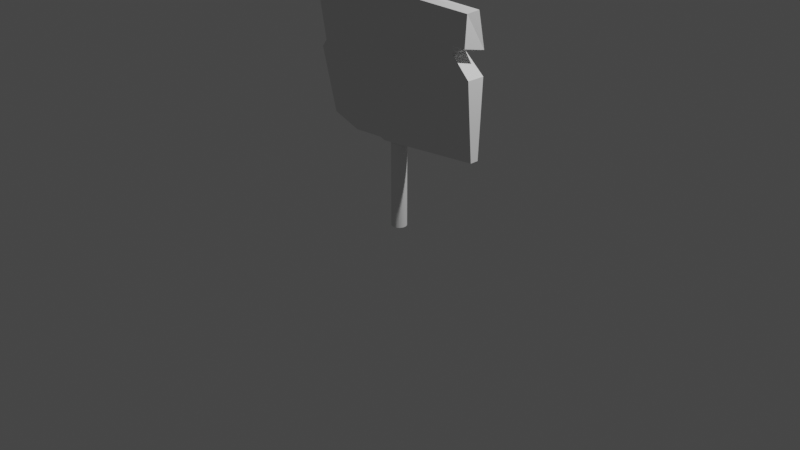# Source: badSign.blend  (saved by Blender 2.90.8; exported with 4.5.12 LTS)
import bpy
from mathutils import Matrix  # noqa: F401  (used for matrix-valued properties, if any)

bpy.ops.wm.read_factory_settings(use_empty=True)
scene = bpy.context.scene
scene.name = 'Scene'

# ---- collections
col_collection = bpy.data.collections.new('Collection'); scene.collection.children.link(col_collection)

# ---- world
world_world = bpy.data.worlds.new('World'); scene.world = world_world
world_world.use_nodes = True; world_world.node_tree.nodes.clear()
_N = world_world.node_tree.nodes; _L = world_world.node_tree.links
n0 = _N.new('ShaderNodeOutputWorld'); n0.name = 'World Output'; n0.location = (300, 300)
n1 = _N.new('ShaderNodeBackground'); n1.name = 'Background'; n1.location = (10, 300)
n1.inputs[0].default_value = (0.05088, 0.05088, 0.05088, 1.0)
_L.new(n1.outputs[0], n0.inputs[0])
n0.is_active_output = True
world_world.color = (0.05088, 0.05088, 0.05088)
world_world.use_sun_shadow = False
world_world.sun_shadow_jitter_overblur = 0.0

# ---- cameras
cam_camera = bpy.data.cameras.new('Camera')
cam_camera.clip_end = 100.0
cam_camera.ortho_scale = 7.314

# ---- lights
light_light = bpy.data.lights.new('Light', 'POINT')
light_light.transmission_factor = 0.0
light_light.energy = 1000.0
light_light.shadow_soft_size = 0.1
light_light.shadow_maximum_resolution = 0.006
light_light.use_absolute_resolution = True

# ---- meshes
me_cylinder = bpy.data.meshes.new('Cylinder')
me_cylinder.from_pydata([(0.0, 1.0, -1.0), (0.0, 1.0, 1.0), (0.1951, 0.9808, -1.0), (0.1951, 0.9808, 1.0), (0.3827, 0.9239, -1.0), (0.3827, 0.9239, 1.0), (0.5556, 0.8315, -1.0), (0.5556, 0.8315, 1.0), (0.7071, 0.7071, -1.0), (0.7071, 0.7071, 1.0), (0.8315, 0.5556, -1.0), (0.8315, 0.5556, 1.0), (0.9239, 0.3827, -1.0), (0.9239, 0.3827, 1.0), (0.9808, 0.1951, -1.0), (0.9808, 0.1951, 1.0), (1.0, 7.55e-08, -1.0), (1.0, 7.55e-08, 1.0), (0.9808, -0.1951, -1.0), (0.9808, -0.1951, 1.0), (0.9239, -0.3827, -1.0), (0.9239, -0.3827, 1.0), (0.8315, -0.5556, -1.0), (0.8315, -0.5556, 1.0), (0.7071, -0.7071, -1.0), (0.7071, -0.7071, 1.0), (0.5556, -0.8315, -1.0), (0.5556, -0.8315, 1.0), (0.3827, -0.9239, -1.0), (0.3827, -0.9239, 1.0), (0.1951, -0.9808, -1.0), (0.1951, -0.9808, 1.0), (-3.258e-07, -1.0, -1.0), (-3.258e-07, -1.0, 1.0), (-0.1951, -0.9808, -1.0), (-0.1951, -0.9808, 1.0), (-0.3827, -0.9239, -1.0), (-0.3827, -0.9239, 1.0), (-0.5556, -0.8315, -1.0), (-0.5556, -0.8315, 1.0), (-0.7071, -0.7071, -1.0), (-0.7071, -0.7071, 1.0), (-0.8315, -0.5556, -1.0), (-0.8315, -0.5556, 1.0), (-0.9239, -0.3827, -1.0), (-0.9239, -0.3827, 1.0), (-0.9808, -0.1951, -1.0), (-0.9808, -0.1951, 1.0), (-1.0, 9.656e-07, -1.0), (-1.0, 9.656e-07, 1.0), (-0.9808, 0.1951, -1.0), (-0.9808, 0.1951, 1.0), (-0.9239, 0.3827, -1.0), (-0.9239, 0.3827, 1.0), (-0.8315, 0.5556, -1.0), (-0.8315, 0.5556, 1.0), (-0.7071, 0.7071, -1.0), (-0.7071, 0.7071, 1.0), (-0.5556, 0.8315, -1.0), (-0.5556, 0.8315, 1.0), (-0.3827, 0.9239, -1.0), (-0.3827, 0.9239, 1.0), (-0.1951, 0.9808, -1.0), (-0.1951, 0.9808, 1.0)], [], [(0, 1, 3, 2), (2, 3, 5, 4), (4, 5, 7, 6), (6, 7, 9, 8), (8, 9, 11, 10), (10, 11, 13, 12), (12, 13, 15, 14), (14, 15, 17, 16), (16, 17, 19, 18), (18, 19, 21, 20), (20, 21, 23, 22), (22, 23, 25, 24), (24, 25, 27, 26), (26, 27, 29, 28), (28, 29, 31, 30), (30, 31, 33, 32), (32, 33, 35, 34), (34, 35, 37, 36), (36, 37, 39, 38), (38, 39, 41, 40), (40, 41, 43, 42), (42, 43, 45, 44), (44, 45, 47, 46), (46, 47, 49, 48), (48, 49, 51, 50), (50, 51, 53, 52), (52, 53, 55, 54), (54, 55, 57, 56), (56, 57, 59, 58), (58, 59, 61, 60), (3, 1, 63, 61, 59, 57, 55, 53, 51, 49, 47, 45, 43, 41, 39, 37, 35, 33, 31, 29, 27, 25, 23, 21, 19, 17, 15, 13, 11, 9, 7, 5), (60, 61, 63, 62), (62, 63, 1, 0), (0, 2, 4, 6, 8, 10, 12, 14, 16, 18, 20, 22, 24, 26, 28, 30, 32, 34, 36, 38, 40, 42, 44, 46, 48, 50, 52, 54, 56, 58, 60, 62)])
_uv = me_cylinder.uv_layers.new(name='UVMap')
_uv.uv.foreach_set('vector', [1.0, 0.5, 1.0, 1.0, 0.9688, 1.0, 0.9688, 0.5, 0.9688, 0.5, 0.9688, 1.0, 0.9375, 1.0, 0.9375, 0.5, 0.9375, 0.5, 0.9375, 1.0, 0.9062, 1.0, 0.9062, 0.5, 0.9062, 0.5, 0.9062, 1.0, 0.875, 1.0, 0.875, 0.5, 0.875, 0.5, 0.875, 1.0, 0.8438, 1.0, 0.8438, 0.5, 0.8438, 0.5, 0.8438, 1.0, 0.8125, 1.0, 0.8125, 0.5, 0.8125, 0.5, 0.8125, 1.0, 0.7812, 1.0, 0.7812, 0.5, 0.7812, 0.5, 0.7812, 1.0, 0.75, 1.0, 0.75, 0.5, 0.75, 0.5, 0.75, 1.0, 0.7188, 1.0, 0.7188, 0.5, 0.7188, 0.5, 0.7188, 1.0, 0.6875, 1.0, 0.6875, 0.5, 0.6875, 0.5, 0.6875, 1.0, 0.6562, 1.0, 0.6562, 0.5, 0.6562, 0.5, 0.6562, 1.0, 0.625, 1.0, 0.625, 0.5, 0.625, 0.5, 0.625, 1.0, 0.5938, 1.0, 0.5938, 0.5, 0.5938, 0.5, 0.5938, 1.0, 0.5625, 1.0, 0.5625, 0.5, 0.5625, 0.5, 0.5625, 1.0, 0.5312, 1.0, 0.5312, 0.5, 0.5312, 0.5, 0.5312, 1.0, 0.5, 1.0, 0.5, 0.5, 0.5, 0.5, 0.5, 1.0, 0.4688, 1.0, 0.4688, 0.5, 0.4688, 0.5, 0.4688, 1.0, 0.4375, 1.0, 0.4375, 0.5, 0.4375, 0.5, 0.4375, 1.0, 0.4062, 1.0, 0.4062, 0.5, 0.4062, 0.5, 0.4062, 1.0, 0.375, 1.0, 0.375, 0.5, 0.375, 0.5, 0.375, 1.0, 0.3438, 1.0, 0.3438, 0.5, 0.3438, 0.5, 0.3438, 1.0, 0.3125, 1.0, 0.3125, 0.5, 0.3125, 0.5, 0.3125, 1.0, 0.2812, 1.0, 0.2812, 0.5, 0.2812, 0.5, 0.2812, 1.0, 0.25, 1.0, 0.25, 0.5, 0.25, 0.5, 0.25, 1.0, 0.2188, 1.0, 0.2188, 0.5, 0.2188, 0.5, 0.2188, 1.0, 0.1875, 1.0, 0.1875, 0.5, 0.1875, 0.5, 0.1875, 1.0, 0.1562, 1.0, 0.1562, 0.5, 0.1562, 0.5, 0.1562, 1.0, 0.125, 1.0, 0.125, 0.5, 0.125, 0.5, 0.125, 1.0, 0.09375, 1.0, 0.09375, 0.5, 0.09375, 0.5, 0.09375, 1.0, 0.0625, 1.0, 0.0625, 0.5, 0.2968, 0.4854, 0.25, 0.49, 0.2032, 0.4854, 0.1582, 0.4717, 0.1167, 0.4496, 0.08029, 0.4197, 0.05045, 0.3833, 0.02827, 0.3418, 0.01461, 0.2968, 0.01, 0.25, 0.01461, 0.2032, 0.02827, 0.1582, 0.05045, 0.1167, 0.08029, 0.08029, 0.1167, 0.05045, 0.1582, 0.02827, 0.2032, 0.01461, 0.25, 0.01, 0.2968, 0.01461, 0.3418, 0.02827, 0.3833, 0.05045, 0.4197, 0.08029, 0.4496, 0.1167, 0.4717, 0.1582, 0.4854, 0.2032, 0.49, 0.25, 0.4854, 0.2968, 0.4717, 0.3418, 0.4496, 0.3833, 0.4197, 0.4197, 0.3833, 0.4496, 0.3418, 0.4717, 0.0625, 0.5, 0.0625, 1.0, 0.03125, 1.0, 0.03125, 0.5, 0.03125, 0.5, 0.03125, 1.0, 0.0, 1.0, 0.0, 0.5, 0.75, 0.49, 0.7968, 0.4854, 0.8418, 0.4717, 0.8833, 0.4496, 0.9197, 0.4197, 0.9496, 0.3833, 0.9717, 0.3418, 0.9854, 0.2968, 0.99, 0.25, 0.9854, 0.2032, 0.9717, 0.1582, 0.9496, 0.1167, 0.9197, 0.08029, 0.8833, 0.05045, 0.8418, 0.02827, 0.7968, 0.01461, 0.75, 0.01, 0.7032, 0.01461, 0.6582, 0.02827, 0.6167, 0.05045, 0.5803, 0.08029, 0.5504, 0.1167, 0.5283, 0.1582, 0.5146, 0.2032, 0.51, 0.25, 0.5146, 0.2968, 0.5283, 0.3418, 0.5504, 0.3833, 0.5803, 0.4197, 0.6167, 0.4496, 0.6582, 0.4717, 0.7032, 0.4854])
me_cylinder.use_remesh_fix_poles = True
me_cylinder.use_remesh_preserve_attributes = False
me_cylinder.use_mirror_vertex_groups = False
me_cylinder.update()
me_cube_001 = bpy.data.meshes.new('Cube.001')
me_cube_001.from_pydata([(-0.9001, -0.03728, -0.9139), (-1.0, -0.1652, 1.0), (-0.9001, 0.02427, -0.9139), (-1.0, -0.03593, 1.0), (0.9662, -0.004931, -0.9297), (0.9531, -0.09279, 0.9632), (0.9662, 0.0856, -0.9297), (1.0, 0.006714, 1.0), (-1.0, -0.1062, 0.0), (-1.0, 0.0856, 0.0), (1.0, 0.0856, 0.1722), (1.0, -0.1062, 0.1722), (-1.0, -0.1062, 0.5), (-1.0, 0.0856, 0.5), (1.0, 0.0856, 0.5), (0.9457, -0.1062, 0.5454), (-0.09344, 0.0856, -1.0), (-0.4133, 0.0856, 1.0), (-0.09344, -0.1062, -1.0), (-0.4133, -0.1062, 1.0), (0.0, -0.1062, 0.0), (0.0, 0.0856, 0.0), (0.0, -0.1062, 0.5), (0.0, 0.0856, 0.5), (-0.9413, 0.0856, 0.1045), (0.7735, 0.0856, 0.4263), (0.7735, -0.07906, 0.4263), (-0.9413, -0.1062, 0.1045), (0.0, 0.0856, 0.25), (0.0, -0.07906, 0.25), (-0.5, 0.0856, -1.0), (-0.5, -0.1062, 1.0), (-0.5, -0.1062, 0.0), (-0.5, -0.1062, 0.5), (-0.5, 0.0856, 1.0), (-0.5, -0.1062, -1.0), (-0.5, 0.0856, 0.0), (-0.5, 0.0856, 0.5), (-0.5, 0.0856, 0.25), (-0.5, -0.1062, 0.25), (-0.4574, 0.0856, 0.8549), (-0.1538, -0.1062, -0.9736), (-0.25, 0.0856, 0.0), (-0.25, 0.0856, 0.5), (-0.25, 0.0856, 0.25), (-0.1538, 0.0856, -0.9736), (-0.4574, -0.1062, 0.8549), (-0.25, -0.1062, 0.0), (-0.25, -0.1062, 0.5), (-0.25, -0.1062, 0.25)], [], [(12, 1, 3, 13), (23, 17, 7, 14), (14, 7, 5, 15), (33, 31, 1, 12), (16, 6, 4, 18), (34, 3, 1, 31), (35, 32, 8, 0), (6, 10, 11, 4), (16, 21, 10, 6), (0, 8, 9, 2), (39, 33, 12, 27), (25, 14, 15, 26), (28, 23, 14, 25), (27, 12, 13, 24), (44, 43, 23, 28), (26, 15, 22, 29), (45, 42, 21, 16), (4, 11, 20, 18), (7, 17, 19, 5), (45, 16, 18, 41), (15, 5, 19, 22), (43, 40, 17, 23), (11, 26, 29, 20), (42, 44, 28, 21), (8, 27, 24, 9), (21, 28, 25, 10), (10, 25, 26, 11), (32, 39, 27, 8), (47, 49, 39, 32), (9, 24, 38, 36), (13, 3, 34, 37), (2, 30, 35, 0), (2, 9, 36, 30), (24, 13, 37, 38), (49, 48, 33, 39), (41, 47, 32, 35), (40, 34, 31, 46), (48, 46, 31, 33), (22, 19, 46, 48), (17, 40, 46, 19), (18, 20, 47, 41), (29, 22, 48, 49), (20, 29, 49, 47), (36, 38, 44, 42), (37, 34, 40, 43), (30, 45, 41, 35), (30, 36, 42, 45), (38, 37, 43, 44)])
_uv = me_cube_001.uv_layers.new(name='UVMap')
_uv.uv.foreach_set('vector', [0.5625, 0.0, 0.625, 0.0, 0.625, 0.25, 0.5625, 0.25, 0.5625, 0.375, 0.625, 0.375, 0.625, 0.5, 0.5625, 0.5, 0.5625, 0.5, 0.625, 0.5, 0.625, 0.75, 0.5625, 0.75, 0.5625, 0.9375, 0.625, 0.9375, 0.625, 1.0, 0.5625, 1.0, 0.25, 0.5, 0.375, 0.5, 0.375, 0.75, 0.25, 0.75, 0.8125, 0.5, 0.875, 0.5, 0.875, 0.75, 0.8125, 0.75, 0.375, 0.9375, 0.5, 0.9375, 0.5, 1.0, 0.375, 1.0, 0.375, 0.5, 0.5, 0.5, 0.5, 0.75, 0.375, 0.75, 0.375, 0.375, 0.5, 0.375, 0.5, 0.5, 0.375, 0.5, 0.375, 0.0, 0.5, 0.0, 0.5, 0.25, 0.375, 0.25, 0.5312, 0.9375, 0.5625, 0.9375, 0.5625, 1.0, 0.5312, 1.0, 0.5312, 0.5, 0.5625, 0.5, 0.5625, 0.75, 0.5312, 0.75, 0.5312, 0.375, 0.5625, 0.375, 0.5625, 0.5, 0.5312, 0.5, 0.5312, 0.0, 0.5625, 0.0, 0.5625, 0.25, 0.5312, 0.25, 0.5312, 0.3438, 0.5625, 0.3438, 0.5625, 0.375, 0.5312, 0.375, 0.5312, 0.75, 0.5625, 0.75, 0.5625, 0.875, 0.5312, 0.875, 0.375, 0.3438, 0.5, 0.3438, 0.5, 0.375, 0.375, 0.375, 0.375, 0.75, 0.5, 0.75, 0.5, 0.875, 0.375, 0.875, 0.625, 0.5, 0.75, 0.5, 0.75, 0.75, 0.625, 0.75, 0.2188, 0.5, 0.25, 0.5, 0.25, 0.75, 0.2188, 0.75, 0.5625, 0.75, 0.625, 0.75, 0.625, 0.875, 0.5625, 0.875, 0.5625, 0.3438, 0.625, 0.3438, 0.625, 0.375, 0.5625, 0.375, 0.5, 0.75, 0.5312, 0.75, 0.5312, 0.875, 0.5, 0.875, 0.5, 0.3438, 0.5312, 0.3438, 0.5312, 0.375, 0.5, 0.375, 0.5, 0.0, 0.5312, 0.0, 0.5312, 0.25, 0.5, 0.25, 0.5, 0.375, 0.5312, 0.375, 0.5312, 0.5, 0.5, 0.5, 0.5, 0.5, 0.5312, 0.5, 0.5312, 0.75, 0.5, 0.75, 0.5, 0.9375, 0.5312, 0.9375, 0.5312, 1.0, 0.5, 1.0, 0.5, 0.9062, 0.5312, 0.9062, 0.5312, 0.9375, 0.5, 0.9375, 0.5, 0.25, 0.5312, 0.25, 0.5312, 0.3125, 0.5, 0.3125, 0.5625, 0.25, 0.625, 0.25, 0.625, 0.3125, 0.5625, 0.3125, 0.125, 0.5, 0.1875, 0.5, 0.1875, 0.75, 0.125, 0.75, 0.375, 0.25, 0.5, 0.25, 0.5, 0.3125, 0.375, 0.3125, 0.5312, 0.25, 0.5625, 0.25, 0.5625, 0.3125, 0.5312, 0.3125, 0.5312, 0.9062, 0.5625, 0.9062, 0.5625, 0.9375, 0.5312, 0.9375, 0.375, 0.9062, 0.5, 0.9062, 0.5, 0.9375, 0.375, 0.9375, 0.7812, 0.5, 0.8125, 0.5, 0.8125, 0.75, 0.7812, 0.75, 0.5625, 0.9062, 0.625, 0.9062, 0.625, 0.9375, 0.5625, 0.9375, 0.5625, 0.875, 0.625, 0.875, 0.625, 0.9062, 0.5625, 0.9062, 0.75, 0.5, 0.7812, 0.5, 0.7812, 0.75, 0.75, 0.75, 0.375, 0.875, 0.5, 0.875, 0.5, 0.9062, 0.375, 0.9062, 0.5312, 0.875, 0.5625, 0.875, 0.5625, 0.9062, 0.5312, 0.9062, 0.5, 0.875, 0.5312, 0.875, 0.5312, 0.9062, 0.5, 0.9062, 0.5, 0.3125, 0.5312, 0.3125, 0.5312, 0.3438, 0.5, 0.3438, 0.5625, 0.3125, 0.625, 0.3125, 0.625, 0.3438, 0.5625, 0.3438, 0.1875, 0.5, 0.2188, 0.5, 0.2188, 0.75, 0.1875, 0.75, 0.375, 0.3125, 0.5, 0.3125, 0.5, 0.3438, 0.375, 0.3438, 0.5312, 0.3125, 0.5625, 0.3125, 0.5625, 0.3438, 0.5312, 0.3438])
me_cube_001.use_remesh_fix_poles = True
me_cube_001.use_remesh_preserve_attributes = False
me_cube_001.use_mirror_vertex_groups = False
me_cube_001.update()

# ---- objects
ob_light = bpy.data.objects.new('Light', light_light)
ob_camera = bpy.data.objects.new('Camera', cam_camera)
ob_cylinder = bpy.data.objects.new('Cylinder', me_cylinder)
ob_cube = bpy.data.objects.new('Cube', me_cube_001)

# ---- transforms, parenting, visibility, modifiers, constraints
ob_light.location = (4.076, 1.005, 5.904)
ob_light.rotation_euler = (0.6503, 0.05522, 1.866)
ob_light.lock_rotations_4d = False
ob_light.empty_display_type = 'ARROWS'
ob_light.color = (0.0, 0.0, 0.0, 0.0)
ob_light.lineart.crease_threshold = 0.0
ob_camera.location = (7.359, -6.926, 4.958)
ob_camera.rotation_euler = (1.109, 0.0, 0.8149)
ob_camera.lock_rotations_4d = False
ob_camera.empty_display_type = 'ARROWS'
ob_camera.color = (0.0, 0.0, 0.0, 0.0)
ob_camera.display_type = 'WIRE'
ob_camera.lineart.crease_threshold = 0.0
ob_cylinder.location = (0.0, 0.0, 0.4356)
ob_cylinder.scale = (0.08, 0.08, 0.5)
ob_cylinder.lineart.crease_threshold = 0.0
ob_cube.location = (0.0, 0.0, 1.607)
ob_cube.scale = (1.0, 1.0, 0.75)
ob_cube.lineart.crease_threshold = 0.0

# ---- collection membership
col_collection.objects.link(ob_light)
col_collection.objects.link(ob_camera)
col_collection.objects.link(ob_cylinder)
col_collection.objects.link(ob_cube)

# ---- scene / render settings (as saved in the file)
scene.camera = ob_camera
scene.frame_start = 1; scene.frame_end = 250; scene.frame_set(1)
scene.render.engine = 'BLENDER_EEVEE_NEXT'
scene.cycles.use_denoising = False
scene.cycles.samples = 128
scene.cycles.sampling_pattern = 'TABULATED_SOBOL'
scene.cycles.use_adaptive_sampling = False
scene.cycles.use_light_tree = False
scene.view_settings.view_transform = 'Filmic'
bpy.context.view_layer.update()
